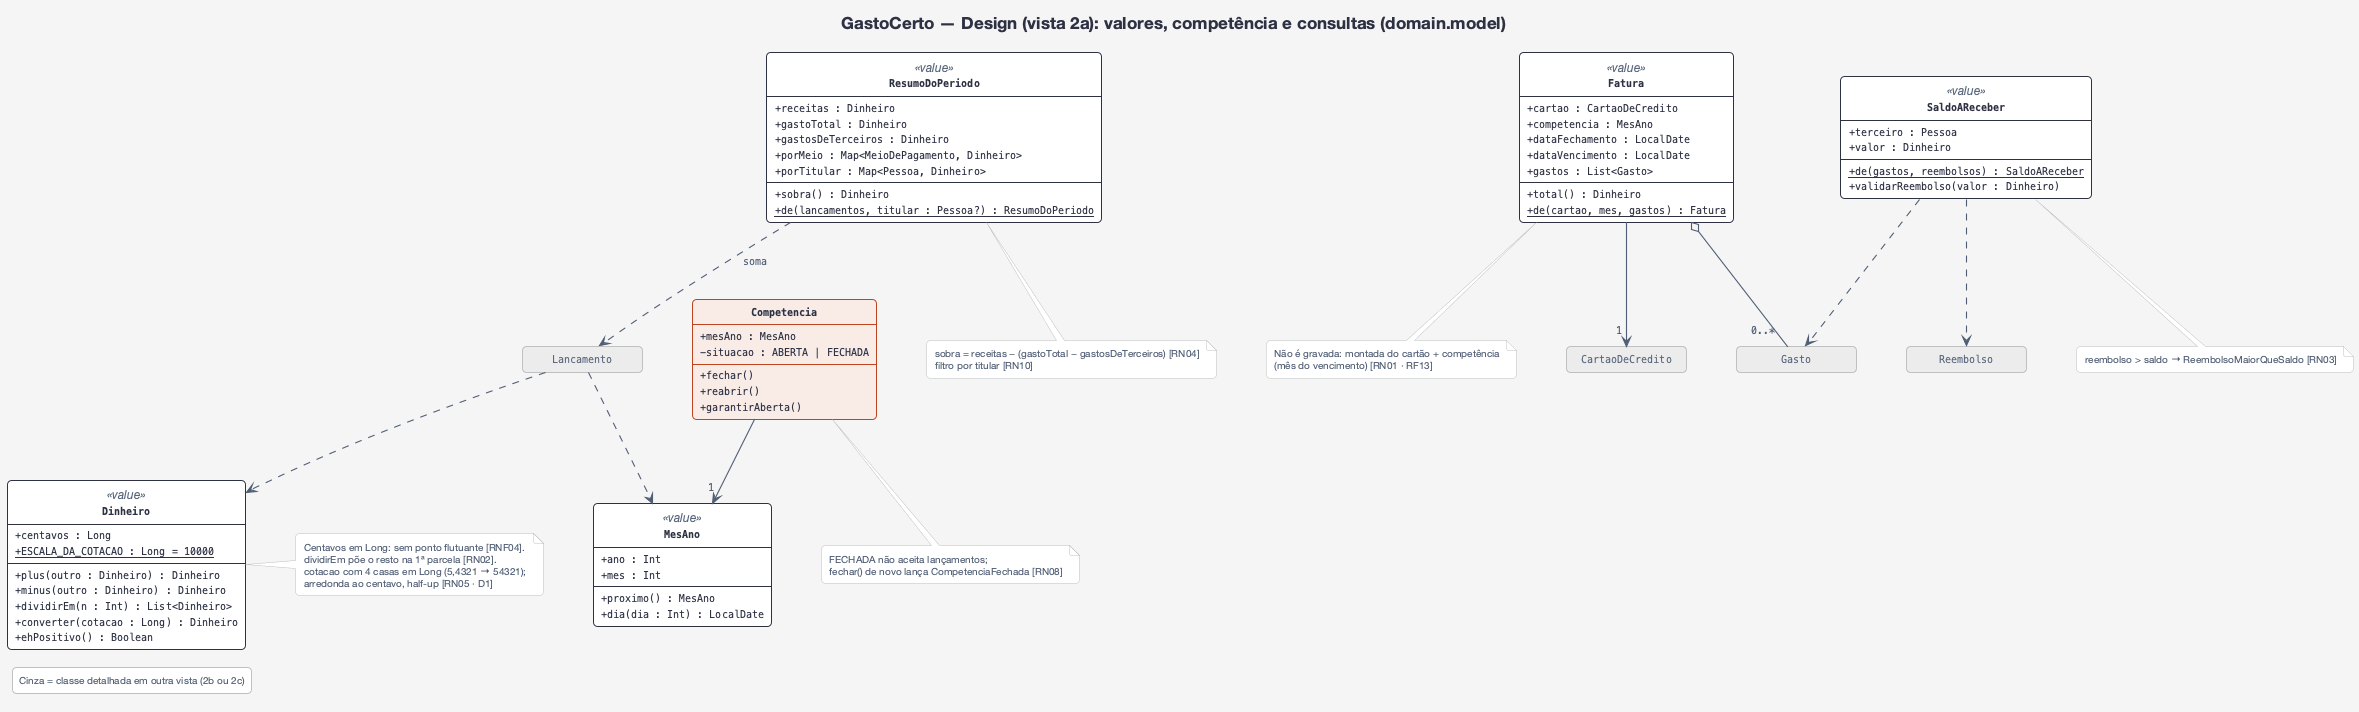

The diagram above was rendered by PlantUML. Its source (embedded in the PNG):
@startuml design-2a-dominio-valores
!include estilo.iuml
hide circle
hide empty members
hide <<ref>> members
hide <<ref>> stereotype
hide <<foco>> stereotype
title GastoCerto — Design (vista 2a): valores, competência e consultas (domain.model)

class Dinheiro <<value>> {
  + centavos : Long
  + {static} ESCALA_DA_COTACAO : Long = 10000
  + plus(outro : Dinheiro) : Dinheiro
  + minus(outro : Dinheiro) : Dinheiro
  + dividirEm(n : Int) : List<Dinheiro>
  + converter(cotacao : Long) : Dinheiro
  + ehPositivo() : Boolean
}
class MesAno <<value>> {
  + ano : Int
  + mes : Int
  + proximo() : MesAno
  + dia(dia : Int) : LocalDate
}
class Competencia <<foco>> {
  + mesAno : MesAno
  - situacao : ABERTA | FECHADA
  + fechar()
  + reabrir()
  + garantirAberta()
}
class ResumoDoPeriodo <<value>> {
  + receitas : Dinheiro
  + gastoTotal : Dinheiro
  + gastosDeTerceiros : Dinheiro
  + porMeio : Map<MeioDePagamento, Dinheiro>
  + porTitular : Map<Pessoa, Dinheiro>
  + sobra() : Dinheiro
  + {static} de(lancamentos, titular : Pessoa?) : ResumoDoPeriodo
}
class SaldoAReceber <<value>> {
  + terceiro : Pessoa
  + valor : Dinheiro
  + {static} de(gastos, reembolsos) : SaldoAReceber
  + validarReembolso(valor : Dinheiro)
}
class Fatura <<value>> {
  + cartao : CartaoDeCredito
  + competencia : MesAno
  + dataFechamento : LocalDate
  + dataVencimento : LocalDate
  + gastos : List<Gasto>
  + total() : Dinheiro
  + {static} de(cartao, mes, gastos) : Fatura
}
class Lancamento <<ref>>
class Gasto <<ref>>
class Reembolso <<ref>>
class CartaoDeCredito <<ref>>

Competencia --> "1" MesAno
ResumoDoPeriodo ..> Lancamento : soma
SaldoAReceber ..> Gasto
SaldoAReceber ..> Reembolso
Fatura --> "1" CartaoDeCredito
Fatura o-- "0..*" Gasto
Lancamento ..> Dinheiro
Lancamento ..> MesAno

note right of Dinheiro
  Centavos em Long: sem ponto flutuante [RNF04].
  dividirEm põe o resto na 1ª parcela [RN02].
  cotacao com 4 casas em Long (5,4321 → 54321);
  arredonda ao centavo, half-up [RN05 · D1]
end note
note bottom of Competencia
  FECHADA não aceita lançamentos;
  fechar() de novo lança CompetenciaFechada [RN08]
end note
note bottom of ResumoDoPeriodo
  sobra = receitas − (gastoTotal − gastosDeTerceiros) [RN04]
  filtro por titular [RN10]
end note
note bottom of SaldoAReceber
  reembolso > saldo → ReembolsoMaiorQueSaldo [RN03]
end note
note bottom of Fatura
  Não é gravada: montada do cartão + competência
  (mês do vencimento) [RN01 · RF13]
end note
legend left
  Cinza = classe detalhada em outra vista (2b ou 2c)
endlegend
@enduml